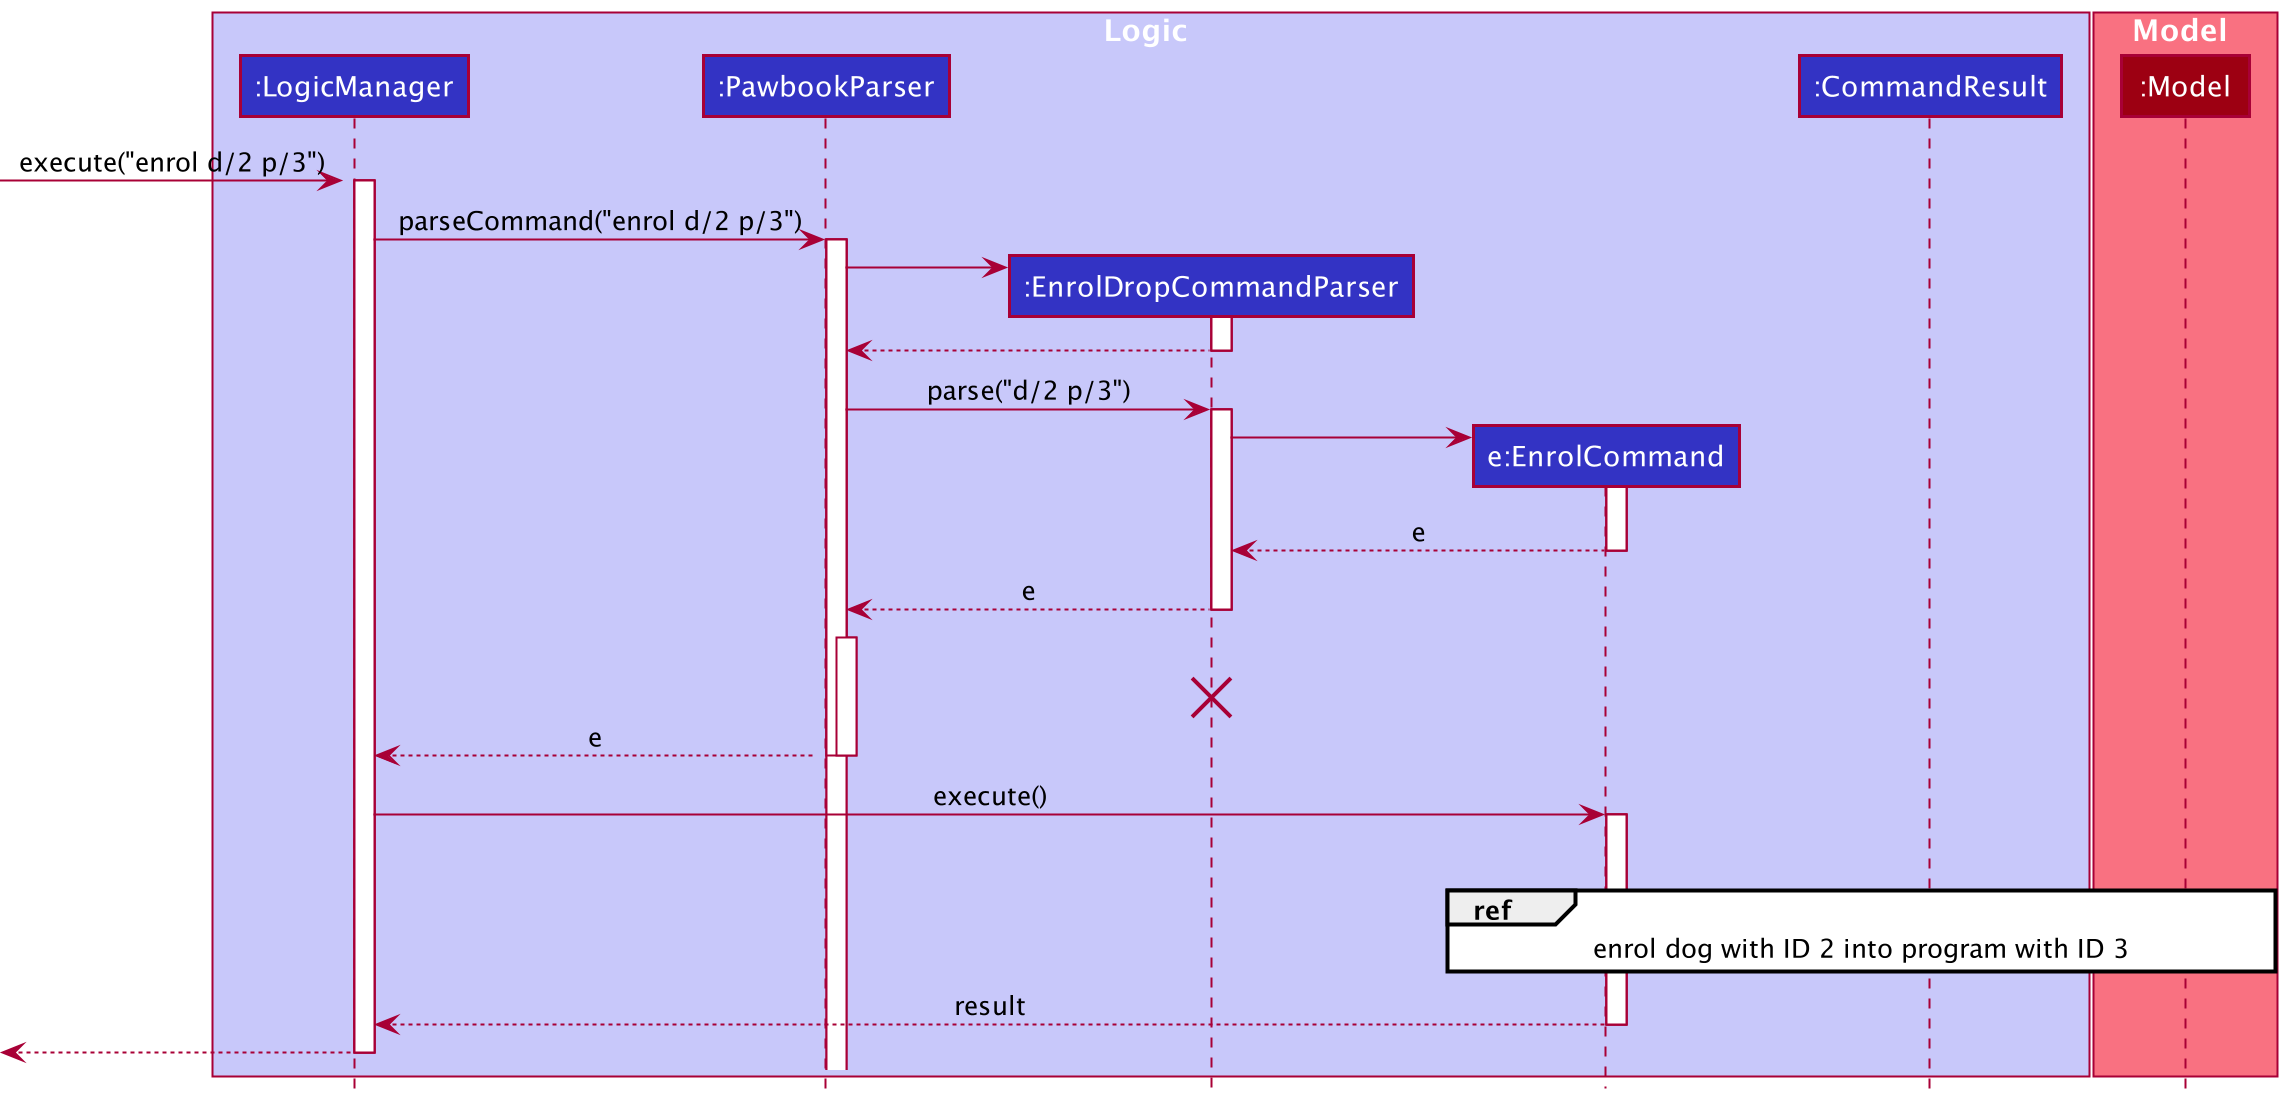

The diagram above was rendered by PlantUML. Its source (embedded in the PNG):
@startuml
!include style.puml

autoactivate on

box Logic LOGIC_COLOR_T1
participant ":LogicManager" as LogicManager LOGIC_COLOR
participant ":PawbookParser" as PawbookParser LOGIC_COLOR
participant ":EnrolDropCommandParser" as EnrolDropCommandParser LOGIC_COLOR
participant "e:EnrolCommand" as EnrolCommand LOGIC_COLOR
participant ":CommandResult" as CommandResult LOGIC_COLOR
end box

box Model MODEL_COLOR_T1
participant ":Model" as Model MODEL_COLOR
end box

[-> LogicManager : execute("enrol d/2 p/3")
activate LogicManager
LogicManager -> PawbookParser : parseCommand("enrol d/2 p/3")
activate PawbookParser

create EnrolDropCommandParser
PawbookParser -> EnrolDropCommandParser
activate EnrolDropCommandParser

EnrolDropCommandParser --> PawbookParser
deactivate EnrolDropCommandParser

PawbookParser -> EnrolDropCommandParser : parse("d/2 p/3")
activate EnrolDropCommandParser

create EnrolCommand
EnrolDropCommandParser -> EnrolCommand
activate EnrolCommand

EnrolCommand --> EnrolDropCommandParser : e
deactivate EnrolCommand

EnrolDropCommandParser --> PawbookParser : e
deactivate EnrolDropCommandParser
'Hidden arrow to position the destroy marker below the end of the activation bar.
EnrolDropCommandParser -[hidden]-> PawbookParser
destroy EnrolDropCommandParser

PawbookParser --> LogicManager : e
deactivate PawbookParser

LogicManager -> EnrolCommand : execute()
ref over EnrolCommand, Model : enrol dog with ID 2 into program with ID 3

activate EnrolCommand

deactivate Model

EnrolCommand --> LogicManager : result
deactivate EnrolCommand

[<--LogicManager
deactivate LogicManager
@enduml